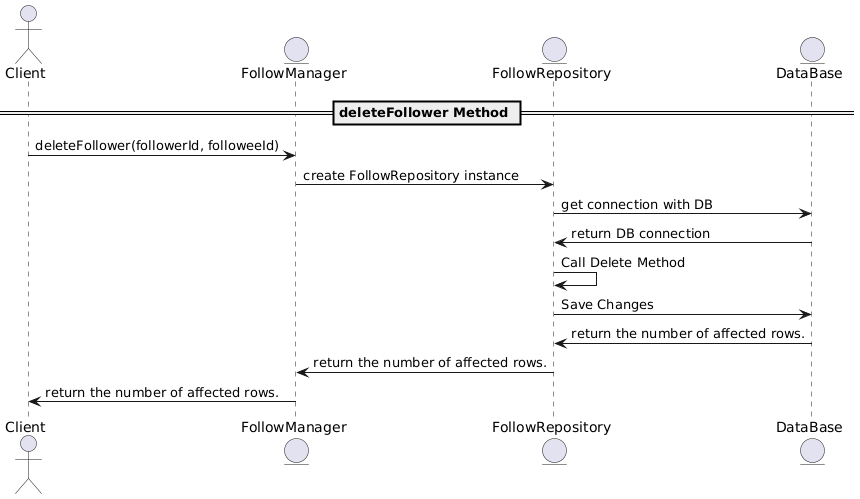

The diagram above was rendered by PlantUML. Its source (embedded in the PNG):
@startuml
actor Client
entity "FollowManager" as Manager
entity "FollowRepository" as Repository
entity "DataBase" as DataBase

== deleteFollower Method ==
Client -> Manager : deleteFollower(followerId, followeeId)
Manager -> Repository : create FollowRepository instance
Repository -> DataBase: get connection with DB
DataBase -> Repository: return DB connection
Repository -> Repository : Call Delete Method
Repository -> DataBase : Save Changes
DataBase -> Repository : return the number of affected rows.
Repository -> Manager : return the number of affected rows.
Manager -> Client : return the number of affected rows.
@enduml